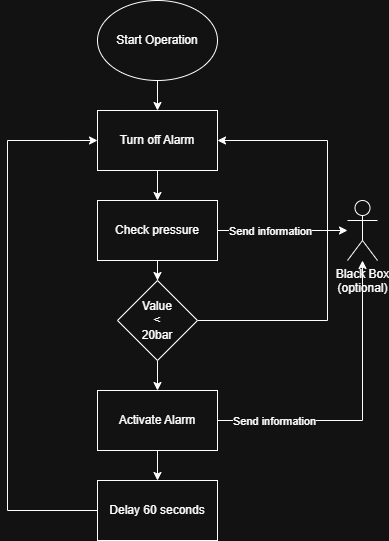

The diagram above was exported from draw.io. Its source (the exported page's mxGraphModel, read from the mxfile embedded in the PNG):
<mxGraphModel dx="774" dy="735" grid="1" gridSize="10" guides="1" tooltips="1" connect="1" arrows="1" fold="1" page="1" pageScale="1" pageWidth="827" pageHeight="1169" math="0" shadow="0">
  <root>
    <mxCell id="WIyWlLk6GJQsqaUBKTNV-0" />
    <mxCell id="WIyWlLk6GJQsqaUBKTNV-1" parent="WIyWlLk6GJQsqaUBKTNV-0" />
    <mxCell id="ro12oUNwC029wj-yQTzV-10" edge="1" parent="WIyWlLk6GJQsqaUBKTNV-1" source="ro12oUNwC029wj-yQTzV-1" style="edgeStyle=orthogonalEdgeStyle;rounded=0;orthogonalLoop=1;jettySize=auto;html=1;entryX=0.5;entryY=0;entryDx=0;entryDy=0;" target="ro12oUNwC029wj-yQTzV-9">
      <mxGeometry relative="1" as="geometry" />
    </mxCell>
    <mxCell id="ro12oUNwC029wj-yQTzV-1" parent="WIyWlLk6GJQsqaUBKTNV-1" style="ellipse;whiteSpace=wrap;html=1;" value="Start Operation" vertex="1">
      <mxGeometry height="80" width="120" x="410" y="190" as="geometry" />
    </mxCell>
    <mxCell id="ro12oUNwC029wj-yQTzV-7" edge="1" parent="WIyWlLk6GJQsqaUBKTNV-1" source="ro12oUNwC029wj-yQTzV-2" style="edgeStyle=orthogonalEdgeStyle;rounded=0;orthogonalLoop=1;jettySize=auto;html=1;entryX=0.5;entryY=0;entryDx=0;entryDy=0;" target="ro12oUNwC029wj-yQTzV-6">
      <mxGeometry relative="1" as="geometry" />
    </mxCell>
    <mxCell id="ro12oUNwC029wj-yQTzV-21" edge="1" parent="WIyWlLk6GJQsqaUBKTNV-1" source="ro12oUNwC029wj-yQTzV-2" style="edgeStyle=orthogonalEdgeStyle;rounded=0;orthogonalLoop=1;jettySize=auto;html=1;" target="ro12oUNwC029wj-yQTzV-20">
      <mxGeometry relative="1" as="geometry" />
    </mxCell>
    <mxCell id="ro12oUNwC029wj-yQTzV-22" connectable="0" parent="ro12oUNwC029wj-yQTzV-21" style="edgeLabel;html=1;align=center;verticalAlign=middle;resizable=0;points=[];" value="Send information" vertex="1">
      <mxGeometry relative="1" x="-0.6889" y="-1" as="geometry">
        <mxPoint x="32" y="-1" as="offset" />
      </mxGeometry>
    </mxCell>
    <mxCell id="ro12oUNwC029wj-yQTzV-2" parent="WIyWlLk6GJQsqaUBKTNV-1" style="rounded=0;whiteSpace=wrap;html=1;" value="Check pressure" vertex="1">
      <mxGeometry height="60" width="120" x="410" y="390" as="geometry" />
    </mxCell>
    <mxCell id="ro12oUNwC029wj-yQTzV-8" edge="1" parent="WIyWlLk6GJQsqaUBKTNV-1" source="ro12oUNwC029wj-yQTzV-6" style="edgeStyle=orthogonalEdgeStyle;rounded=0;orthogonalLoop=1;jettySize=auto;html=1;entryX=1;entryY=0.5;entryDx=0;entryDy=0;" target="ro12oUNwC029wj-yQTzV-9">
      <mxGeometry relative="1" as="geometry">
        <Array as="points">
          <mxPoint x="640" y="510" />
          <mxPoint x="640" y="330" />
        </Array>
        <mxPoint x="610" y="470" as="targetPoint" />
      </mxGeometry>
    </mxCell>
    <mxCell id="ro12oUNwC029wj-yQTzV-14" edge="1" parent="WIyWlLk6GJQsqaUBKTNV-1" source="ro12oUNwC029wj-yQTzV-6" style="edgeStyle=orthogonalEdgeStyle;rounded=0;orthogonalLoop=1;jettySize=auto;html=1;entryX=0.5;entryY=0;entryDx=0;entryDy=0;" target="ro12oUNwC029wj-yQTzV-13">
      <mxGeometry relative="1" as="geometry" />
    </mxCell>
    <mxCell id="ro12oUNwC029wj-yQTzV-6" parent="WIyWlLk6GJQsqaUBKTNV-1" style="rhombus;whiteSpace=wrap;html=1;" value="Value&lt;div&gt;&amp;lt;&lt;/div&gt;&lt;div&gt;20bar&lt;/div&gt;" vertex="1">
      <mxGeometry height="80" width="80" x="430" y="470" as="geometry" />
    </mxCell>
    <mxCell id="ro12oUNwC029wj-yQTzV-12" edge="1" parent="WIyWlLk6GJQsqaUBKTNV-1" source="ro12oUNwC029wj-yQTzV-9" style="edgeStyle=orthogonalEdgeStyle;rounded=0;orthogonalLoop=1;jettySize=auto;html=1;entryX=0.5;entryY=0;entryDx=0;entryDy=0;" target="ro12oUNwC029wj-yQTzV-2">
      <mxGeometry relative="1" as="geometry" />
    </mxCell>
    <mxCell id="ro12oUNwC029wj-yQTzV-9" parent="WIyWlLk6GJQsqaUBKTNV-1" style="rounded=0;whiteSpace=wrap;html=1;" value="Turn off Alarm" vertex="1">
      <mxGeometry height="60" width="120" x="410" y="300" as="geometry" />
    </mxCell>
    <mxCell id="ro12oUNwC029wj-yQTzV-16" edge="1" parent="WIyWlLk6GJQsqaUBKTNV-1" source="ro12oUNwC029wj-yQTzV-13" style="edgeStyle=orthogonalEdgeStyle;rounded=0;orthogonalLoop=1;jettySize=auto;html=1;entryX=0.5;entryY=0;entryDx=0;entryDy=0;" target="ro12oUNwC029wj-yQTzV-15">
      <mxGeometry relative="1" as="geometry" />
    </mxCell>
    <mxCell id="ro12oUNwC029wj-yQTzV-23" edge="1" parent="WIyWlLk6GJQsqaUBKTNV-1" source="ro12oUNwC029wj-yQTzV-13" style="edgeStyle=orthogonalEdgeStyle;rounded=0;orthogonalLoop=1;jettySize=auto;html=1;" target="ro12oUNwC029wj-yQTzV-20">
      <mxGeometry relative="1" as="geometry" />
    </mxCell>
    <mxCell id="ro12oUNwC029wj-yQTzV-24" connectable="0" parent="ro12oUNwC029wj-yQTzV-23" style="edgeLabel;html=1;align=center;verticalAlign=middle;resizable=0;points=[];" value="Send information" vertex="1">
      <mxGeometry relative="1" x="-0.8423" y="-1" as="geometry">
        <mxPoint x="32" y="-1" as="offset" />
      </mxGeometry>
    </mxCell>
    <mxCell id="ro12oUNwC029wj-yQTzV-13" parent="WIyWlLk6GJQsqaUBKTNV-1" style="rounded=0;whiteSpace=wrap;html=1;" value="Activate Alarm" vertex="1">
      <mxGeometry height="60" width="120" x="410" y="580" as="geometry" />
    </mxCell>
    <mxCell id="ro12oUNwC029wj-yQTzV-19" edge="1" parent="WIyWlLk6GJQsqaUBKTNV-1" source="ro12oUNwC029wj-yQTzV-15" style="edgeStyle=orthogonalEdgeStyle;rounded=0;orthogonalLoop=1;jettySize=auto;html=1;entryX=0;entryY=0.5;entryDx=0;entryDy=0;" target="ro12oUNwC029wj-yQTzV-9">
      <mxGeometry relative="1" as="geometry">
        <Array as="points">
          <mxPoint x="320" y="700" />
          <mxPoint x="320" y="330" />
        </Array>
      </mxGeometry>
    </mxCell>
    <mxCell id="ro12oUNwC029wj-yQTzV-15" parent="WIyWlLk6GJQsqaUBKTNV-1" style="rounded=0;whiteSpace=wrap;html=1;" value="Delay 60 seconds" vertex="1">
      <mxGeometry height="60" width="120" x="410" y="670" as="geometry" />
    </mxCell>
    <mxCell id="ro12oUNwC029wj-yQTzV-20" parent="WIyWlLk6GJQsqaUBKTNV-1" style="shape=umlActor;verticalLabelPosition=bottom;verticalAlign=top;html=1;outlineConnect=0;" value="Black Box&lt;div&gt;(optional)&lt;/div&gt;" vertex="1">
      <mxGeometry height="60" width="30" x="660" y="390" as="geometry" />
    </mxCell>
  </root>
</mxGraphModel>